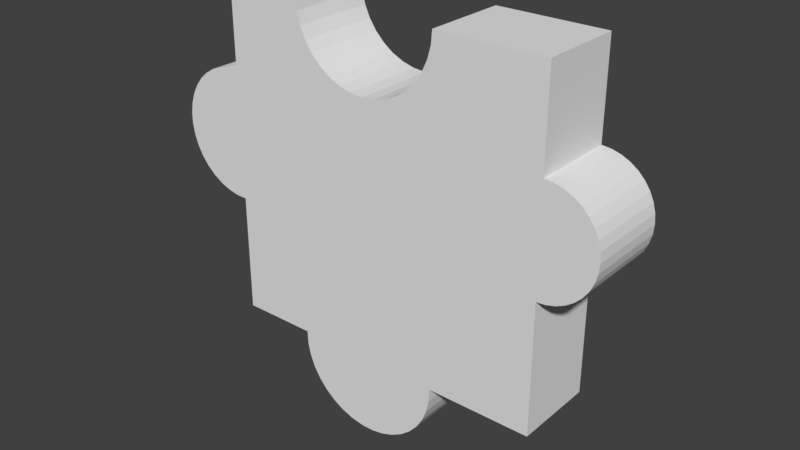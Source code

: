 # Source: 5.blend  (saved by Blender 2.79.0; exported with 4.5.12 LTS)
import bpy
from mathutils import Matrix  # noqa: F401  (used for matrix-valued properties, if any)

bpy.ops.wm.read_factory_settings(use_empty=True)
scene = bpy.context.scene
scene.name = 'Scene'

# ---- collections
col_collection_1 = bpy.data.collections.new('Collection 1'); scene.collection.children.link(col_collection_1)

# ---- world
world_world = bpy.data.worlds.new('World'); scene.world = world_world
world_world.color = (0.05088, 0.05088, 0.05088)
world_world.use_sun_shadow = False
world_world.sun_shadow_jitter_overblur = 0.0
world_world.cycles.sampling_method = 'MANUAL'

# ---- meshes
me_6_040 = bpy.data.meshes.new('6.040')
me_6_040.from_pydata([(-0.2479, 0.125, 0.5683), (-0.2479, -0.125, 0.5683), (-0.2446, 0.125, 0.5301), (-0.2446, -0.125, 0.5301), (-0.2346, 0.125, 0.4931), (-0.2346, -0.125, 0.4931), (-0.2185, 0.125, 0.4584), (-0.2185, -0.125, 0.4584), (-0.1965, 0.125, 0.4271), (-0.1965, -0.125, 0.4271), (-0.1694, 0.125, 0.4), (-0.1694, -0.125, 0.4), (-0.1381, 0.125, 0.378), (-0.1381, -0.125, 0.378), (-0.1034, 0.125, 0.3618), (-0.1034, -0.125, 0.3618), (-0.06638, 0.125, 0.3519), (-0.06638, -0.125, 0.3519), (-0.02824, 0.125, 0.3486), (-0.02824, -0.125, 0.3486), (0.009907, 0.125, 0.3519), (0.009907, -0.125, 0.3519), (0.04689, 0.125, 0.3618), (0.04689, -0.125, 0.3618), (0.08159, 0.125, 0.378), (0.08159, -0.125, 0.378), (0.113, 0.125, 0.4), (0.113, -0.125, 0.4), (0.14, 0.125, 0.4271), (0.14, -0.125, 0.4271), (0.162, 0.125, 0.4584), (0.162, -0.125, 0.4584), (0.1782, 0.125, 0.4931), (0.1782, -0.125, 0.4931), (0.1881, 0.125, 0.5301), (0.1881, -0.125, 0.5301), (0.1914, 0.125, 0.5683), (0.1914, -0.125, 0.5683), (0.5137, 0.125, 0.5683), (0.5137, -0.125, 0.5683), (0.5137, 0.125, 0.287), (0.5137, -0.125, 0.287), (0.5417, -0.125, 0.2846), (0.5417, 0.125, 0.2846), (0.5688, -0.125, 0.2773), (0.5688, 0.125, 0.2773), (0.5942, -0.125, 0.2654), (0.5942, 0.125, 0.2654), (0.6172, -0.125, 0.2493), (0.6172, 0.125, 0.2493), (0.6371, -0.125, 0.2295), (0.6371, 0.125, 0.2295), (0.6532, -0.125, 0.2065), (0.6532, 0.125, 0.2065), (0.665, -0.125, 0.1811), (0.665, 0.125, 0.1811), (0.6723, -0.125, 0.154), (0.6723, 0.125, 0.154), (0.6747, -0.125, 0.126), (0.6747, 0.125, 0.126), (0.6723, -0.125, 0.09806), (0.6723, 0.125, 0.09806), (0.665, -0.125, 0.07096), (0.665, 0.125, 0.07096), (0.6532, -0.125, 0.04552), (0.6532, 0.125, 0.04552), (0.6371, -0.125, 0.02254), (0.6371, 0.125, 0.02254), (0.6172, -0.125, 0.002694), (0.6172, 0.125, 0.002694), (0.5942, -0.125, -0.0134), (0.5942, 0.125, -0.0134), (0.5688, -0.125, -0.02526), (0.5688, 0.125, -0.02526), (0.5417, -0.125, -0.03252), (0.5417, 0.125, -0.03252), (0.5137, -0.125, -0.03497), (0.5137, 0.125, -0.03497), (0.5137, 0.125, -0.4317), (0.5137, -0.125, -0.4317), (0.1979, 0.125, -0.4317), (0.1979, -0.125, -0.4317), (0.1963, -0.125, -0.4703), (0.1963, 0.125, -0.4703), (0.1883, -0.125, -0.5081), (0.1883, 0.125, -0.5081), (0.174, -0.125, -0.544), (0.174, 0.125, -0.544), (0.1538, -0.125, -0.5769), (0.1538, 0.125, -0.5769), (0.1283, -0.125, -0.6059), (0.1283, 0.125, -0.6059), (0.09826, -0.125, -0.6302), (0.09826, 0.125, -0.6302), (0.06455, -0.125, -0.6491), (0.06455, 0.125, -0.6491), (0.02814, -0.125, -0.662), (0.02814, 0.125, -0.662), (-0.009931, -0.125, -0.6685), (-0.009931, 0.125, -0.6685), (-0.04856, -0.125, -0.6685), (-0.04856, 0.125, -0.6685), (-0.08663, -0.125, -0.662), (-0.08663, 0.125, -0.662), (-0.123, -0.125, -0.6491), (-0.123, 0.125, -0.6491), (-0.1567, -0.125, -0.6302), (-0.1567, 0.125, -0.6302), (-0.1868, -0.125, -0.6059), (-0.1868, 0.125, -0.6059), (-0.2122, -0.125, -0.5769), (-0.2122, 0.125, -0.5769), (-0.2324, -0.125, -0.544), (-0.2324, 0.125, -0.544), (-0.2468, -0.125, -0.5081), (-0.2468, 0.125, -0.5081), (-0.2548, -0.125, -0.4703), (-0.2548, 0.125, -0.4703), (-0.2564, -0.125, -0.4317), (-0.2564, 0.125, -0.4317), (-0.4863, 0.125, -0.4317), (-0.4863, -0.125, -0.4317), (-0.4863, 0.125, -0.07118), (-0.4863, -0.125, -0.07118), (-0.5198, -0.125, -0.07021), (-0.5198, 0.125, -0.07021), (-0.5526, -0.125, -0.06355), (-0.5526, 0.125, -0.06355), (-0.5838, -0.125, -0.05139), (-0.5838, 0.125, -0.05139), (-0.6125, -0.125, -0.03407), (-0.6125, 0.125, -0.03407), (-0.6379, -0.125, -0.01212), (-0.6379, 0.125, -0.01212), (-0.6591, -0.125, 0.01383), (-0.6591, 0.125, 0.01383), (-0.6756, -0.125, 0.04302), (-0.6756, 0.125, 0.04302), (-0.6868, -0.125, 0.07458), (-0.6868, 0.125, 0.07458), (-0.6926, -0.125, 0.1076), (-0.6926, 0.125, 0.1076), (-0.6926, -0.125, 0.1411), (-0.6926, 0.125, 0.1411), (-0.6868, -0.125, 0.1742), (-0.6868, 0.125, 0.1742), (-0.6756, -0.125, 0.2057), (-0.6756, 0.125, 0.2057), (-0.6591, -0.125, 0.2349), (-0.6591, 0.125, 0.2349), (-0.6379, -0.125, 0.2609), (-0.6379, 0.125, 0.2609), (-0.6125, -0.125, 0.2828), (-0.6125, 0.125, 0.2828), (-0.5838, -0.125, 0.3001), (-0.5838, 0.125, 0.3001), (-0.5526, -0.125, 0.3123), (-0.5526, 0.125, 0.3123), (-0.5198, -0.125, 0.319), (-0.5198, 0.125, 0.319), (-0.4863, -0.125, 0.3199), (-0.4863, 0.125, 0.3199), (-0.4863, 0.125, 0.5683), (-0.4863, -0.125, 0.5683)], [], [(114, 115, 113, 112), (118, 119, 117, 116), (64, 65, 63, 62), (13, 15, 14, 12), (136, 137, 135, 134), (15, 17, 16, 14), (98, 99, 97, 96), (130, 131, 129, 128), (77, 76, 79, 78), (154, 155, 153, 152), (104, 105, 103, 102), (112, 113, 111, 110), (106, 107, 105, 104), (102, 103, 101, 100), (76, 77, 75, 74), (119, 118, 121, 120), (88, 89, 87, 86), (100, 101, 99, 98), (108, 109, 107, 106), (138, 139, 137, 136), (92, 93, 91, 90), (9, 11, 10, 8), (140, 141, 139, 138), (162, 163, 1, 0), (152, 153, 151, 150), (50, 51, 49, 48), (46, 47, 45, 44), (84, 85, 83, 82), (78, 79, 81, 80), (21, 23, 22, 20), (7, 9, 8, 6), (72, 73, 71, 70), (52, 53, 51, 50), (82, 83, 80, 81), (11, 13, 12, 10), (132, 133, 131, 130), (31, 33, 32, 30), (36, 37, 39, 38), (128, 129, 127, 126), (25, 27, 26, 24), (110, 111, 109, 108), (23, 25, 24, 22), (68, 69, 67, 66), (62, 63, 61, 60), (134, 135, 133, 132), (150, 151, 149, 148), (90, 91, 89, 88), (161, 160, 163, 162), (19, 21, 20, 18), (116, 117, 115, 114), (146, 147, 145, 144), (1, 3, 2, 0), (38, 40, 43, 45, 47, 49, 51, 53, 55, 57, 59, 61, 63, 65, 67, 69, 71, 73, 75, 77, 78, 80, 83, 85, 87, 89, 91, 93, 95, 97, 99, 101, 103, 105, 107, 109, 111, 113, 115, 117, 119, 120, 122, 125, 127, 129, 131, 133, 135, 137, 139, 141, 143, 145, 147, 149, 151, 153, 155, 157, 159, 161, 162, 0, 2, 4, 6, 8, 10, 12, 14, 16, 18, 20, 22, 24, 26, 28, 30, 32, 34, 36), (5, 7, 6, 4), (148, 149, 147, 146), (35, 37, 36, 34), (86, 87, 85, 84), (29, 31, 30, 28), (120, 121, 123, 122), (17, 19, 18, 16), (74, 75, 73, 72), (66, 67, 65, 64), (48, 49, 47, 46), (27, 29, 28, 26), (3, 5, 4, 2), (94, 95, 93, 92), (158, 159, 157, 156), (156, 154, 152, 150, 148, 146, 144, 142, 140, 138, 136, 134, 132, 130, 128, 126, 124, 123, 121, 118, 116, 114, 112, 110, 108, 106, 104, 102, 100, 98, 96, 94, 92, 90, 88, 86, 84, 82, 81, 79, 76, 74, 72, 70, 68, 66, 64, 62, 60, 58, 56, 54, 52, 50, 48, 46, 44, 42, 41, 39, 37, 35, 33, 31, 29, 27, 25, 23, 21, 19, 17, 15, 13, 11, 9, 7, 5, 3, 1, 163, 160, 158), (160, 161, 159, 158), (42, 43, 40, 41), (60, 61, 59, 58), (58, 59, 57, 56), (33, 35, 34, 32), (54, 55, 53, 52), (56, 57, 55, 54), (96, 97, 95, 94), (38, 39, 41, 40), (126, 127, 125, 124), (124, 125, 122, 123), (142, 143, 141, 140), (156, 157, 155, 154), (44, 45, 43, 42), (144, 145, 143, 142), (70, 71, 69, 68)])
_uv = me_6_040.uv_layers.new(name='UVMap')
_uv.uv.foreach_set('vector', [0.5, 0.9668, 0.625, 0.9668, 0.625, 0.9489, 0.5, 0.9489, 0.5, 0.005, 0.625, 0.005, 0.625, -0.0143, 0.5, -0.0143, 0.5, 0.2436, 0.625, 0.2436, 0.625, 0.2563, 0.5, 0.2563, 0.1791, 0.5, 0.1964, 0.5, 0.1964, 0.625, 0.1791, 0.625, 0.5, 0.2424, 0.625, 0.2424, 0.625, 0.2278, 0.5, 0.2278, 0.1964, 0.5, 0.2149, 0.5, 0.2149, 0.625, 0.1964, 0.625, 0.2432, 0.5, 0.2432, 0.625, 0.2622, 0.625, 0.2622, 0.5, 0.9419, 0.5, 0.9419, 0.625, 0.9562, 0.625, 0.9562, 0.5, 0.625, 0.2034, 0.5, 0.2034, 0.5, 0.005, 0.625, 0.005, 0.9562, 0.5, 0.9562, 0.625, 0.9419, 0.625, 0.9419, 0.5, 0.1866, 0.5, 0.1866, 0.625, 0.2048, 0.625, 0.2048, 0.5, 0.5, 0.9489, 0.625, 0.9489, 0.625, 0.9324, 0.5, 0.9324, 0.1698, 0.5, 0.1698, 0.625, 0.1866, 0.625, 0.1866, 0.5, 0.2048, 0.5, 0.2048, 0.625, 0.2239, 0.625, 0.2239, 0.5, 0.505, 0.5, 0.505, 0.625, 0.519, 0.625, 0.519, 0.5, 0.1199, 0.625, 0.1199, 0.5, 0.005, 0.5, 0.005, 0.625, 0.5, 0.9324, 0.625, 0.9324, 0.625, 0.9489, 0.5, 0.9489, 0.2239, 0.5, 0.2239, 0.625, 0.2432, 0.625, 0.2432, 0.5, 0.1547, 0.5, 0.1547, 0.625, 0.1698, 0.625, 0.1698, 0.5, 0.5, 0.2582, 0.625, 0.2582, 0.625, 0.2424, 0.5, 0.2424, 0.2973, 0.5, 0.2973, 0.625, 0.3123, 0.625, 0.3123, 0.5, 0.5, 0.4344, 0.5, 0.4209, 0.625, 0.4209, 0.625, 0.4344, 0.5, 0.2747, 0.625, 0.2747, 0.625, 0.2582, 0.5, 0.2582, 0.005, 0.625, 0.005, 0.5, 0.1242, 0.5, 0.1242, 0.625, 0.9419, 0.5, 0.9419, 0.625, 0.9292, 0.625, 0.9292, 0.5, 0.5, 0.3356, 0.625, 0.3356, 0.625, 0.3455, 0.5, 0.3455, 0.5452, 0.5, 0.5452, 0.625, 0.5325, 0.625, 0.5325, 0.5, 0.5, 0.9668, 0.625, 0.9668, 0.625, 0.9857, 0.5, 0.9857, 0.505, 0.625, 0.505, 0.5, 0.3471, 0.5, 0.3471, 0.625, 0.2531, 0.5, 0.2716, 0.5, 0.2716, 0.625, 0.2531, 0.625, 0.5, 0.4501, 0.5, 0.4344, 0.625, 0.4344, 0.625, 0.4501, 0.5325, 0.5, 0.5325, 0.625, 0.5452, 0.625, 0.5452, 0.5, 0.5, 0.3241, 0.625, 0.3241, 0.625, 0.3356, 0.5, 0.3356, 0.5, 0.9857, 0.625, 0.9857, 0.625, 1.005, 0.5, 1.005, 0.1634, 0.5, 0.1791, 0.5, 0.1791, 0.625, 0.1634, 0.625, 0.9292, 0.5, 0.9292, 0.625, 0.9419, 0.625, 0.9419, 0.5, 0.5, 0.4501, 0.5, 0.4674, 0.625, 0.4674, 0.625, 0.4501, 0.3438, 0.625, 0.3438, 0.5, 0.505, 0.5, 0.505, 0.625, 0.9562, 0.5, 0.9562, 0.625, 0.9718, 0.625, 0.9718, 0.5, 0.2889, 0.5, 0.3046, 0.5, 0.3046, 0.625, 0.2889, 0.625, 0.5, 0.9324, 0.625, 0.9324, 0.625, 0.9179, 0.5, 0.9179, 0.2716, 0.5, 0.2889, 0.5, 0.2889, 0.625, 0.2716, 0.625, 0.5567, 0.5, 0.5567, 0.625, 0.5667, 0.625, 0.5667, 0.5, 0.5, 0.2563, 0.625, 0.2563, 0.625, 0.2699, 0.5, 0.2699, 0.5, 0.2278, 0.625, 0.2278, 0.625, 0.2148, 0.5, 0.2148, 0.5, 0.3513, 0.625, 0.3513, 0.625, 0.3383, 0.5, 0.3383, 0.5, 0.9179, 0.625, 0.9179, 0.625, 0.9324, 0.5, 0.9324, 0.625, 0.3808, 0.5, 0.3808, 0.5, 0.505, 0.625, 0.505, 0.234, 0.5, 0.2531, 0.5, 0.2531, 0.625, 0.234, 0.625, 0.5, 0.9857, 0.625, 0.9857, 0.625, 0.9668, 0.5, 0.9668, 0.5, 0.3237, 0.625, 0.3237, 0.625, 0.3079, 0.5, 0.3079, 0.5, 0.505, 0.5, 0.4859, 0.625, 0.4859, 0.625, 0.505, 0.6832, 0.3473, 0.683, 0.4356, 0.6919, 0.4365, 0.7006, 0.4388, 0.7087, 0.4426, 0.716, 0.4476, 0.7223, 0.4539, 0.7274, 0.4611, 0.7311, 0.469, 0.7334, 0.4775, 0.7341, 0.4862, 0.7333, 0.495, 0.731, 0.5034, 0.7272, 0.5113, 0.7221, 0.5185, 0.7158, 0.5247, 0.7085, 0.5297, 0.7004, 0.5334, 0.6917, 0.5357, 0.6828, 0.5365, 0.6826, 0.6604, 0.581, 0.6617, 0.5805, 0.6738, 0.5778, 0.6857, 0.5732, 0.6971, 0.5666, 0.7075, 0.5583, 0.7168, 0.5486, 0.7246, 0.5376, 0.7307, 0.5257, 0.735, 0.5132, 0.7373, 0.5005, 0.7375, 0.488, 0.7357, 0.476, 0.7318, 0.4649, 0.726, 0.4549, 0.7185, 0.4465, 0.7094, 0.4398, 0.6991, 0.435, 0.6877, 0.4323, 0.6757, 0.4318, 0.6635, 0.3549, 0.6644, 0.3546, 0.5487, 0.3432, 0.5484, 0.3321, 0.5463, 0.3215, 0.5424, 0.3118, 0.5368, 0.3031, 0.5297, 0.2959, 0.5214, 0.2902, 0.5119, 0.2864, 0.5017, 0.2844, 0.491, 0.2843, 0.4802, 0.2862, 0.4695, 0.2901, 0.4593, 0.2956, 0.4498, 0.3028, 0.4415, 0.3114, 0.4344, 0.3212, 0.4289, 0.3318, 0.425, 0.3429, 0.423, 0.3542, 0.4227, 0.354, 0.3426, 0.4341, 0.3437, 0.4353, 0.356, 0.4386, 0.3679, 0.444, 0.3791, 0.4513, 0.3892, 0.4603, 0.398, 0.4707, 0.4051, 0.4822, 0.4104, 0.4945, 0.4136, 0.5071, 0.4148, 0.5196, 0.4138, 0.5318, 0.4108, 0.5431, 0.4058, 0.5534, 0.3989, 0.5623, 0.3904, 0.5694, 0.3805, 0.5747, 0.3696, 0.578, 0.3579, 0.579, 0.3458, 0.5, 0.4674, 0.5, 0.4501, 0.625, 0.4501, 0.625, 0.4674, 0.5, 0.3383, 0.625, 0.3383, 0.625, 0.3237, 0.5, 0.3237, 0.5, 0.4859, 0.5, 0.505, 0.625, 0.505, 0.625, 0.4859, 0.5, 0.9489, 0.625, 0.9489, 0.625, 0.9668, 0.5, 0.9668, 0.5, 0.4344, 0.5, 0.4501, 0.625, 0.4501, 0.625, 0.4344, 0.625, 0.005, 0.5, 0.005, 0.5, 0.1853, 0.625, 0.1853, 0.2149, 0.5, 0.234, 0.5, 0.234, 0.625, 0.2149, 0.625, 0.519, 0.5, 0.519, 0.625, 0.5325, 0.625, 0.5325, 0.5, 0.5, 0.2321, 0.625, 0.2321, 0.625, 0.2436, 0.5, 0.2436, 0.5567, 0.5, 0.5567, 0.625, 0.5452, 0.625, 0.5452, 0.5, 0.3046, 0.5, 0.3181, 0.5, 0.3181, 0.625, 0.3046, 0.625, 0.5, 0.4859, 0.5, 0.4674, 0.625, 0.4674, 0.625, 0.4859, 0.2804, 0.5, 0.2804, 0.625, 0.2973, 0.625, 0.2973, 0.5, 0.9882, 0.5, 0.9882, 0.625, 0.9718, 0.625, 0.9718, 0.5, 0.9718, 0.377, 0.9562, 0.3709, 0.9419, 0.3623, 0.9292, 0.3513, 0.9186, 0.3383, 0.9103, 0.3237, 0.9047, 0.3079, 0.9019, 0.2914, 0.9019, 0.2747, 0.9047, 0.2582, 0.9103, 0.2424, 0.9186, 0.2278, 0.9292, 0.2148, 0.9419, 0.2038, 0.9562, 0.1952, 0.9718, 0.1891, 0.9882, 0.1858, 1.005, 0.1853, 1.005, 0.005, 1.12, 0.005, 1.121, -0.0143, 1.125, -0.03319, 1.132, -0.05112, 1.142, -0.06758, 1.155, -0.0821, 1.17, -0.09425, 1.187, -0.1037, 1.205, -0.1101, 1.224, -0.1134, 1.243, -0.1134, 1.262, -0.1101, 1.28, -0.1037, 1.297, -0.09425, 1.312, -0.0821, 1.325, -0.06758, 1.335, -0.05112, 1.342, -0.03319, 1.346, -0.0143, 1.347, 0.005, 1.505, 0.005, 1.505, 0.2034, 1.519, 0.2046, 1.533, 0.2082, 1.545, 0.2142, 1.557, 0.2222, 1.567, 0.2321, 1.575, 0.2436, 1.581, 0.2563, 1.584, 0.2699, 1.585, 0.2839, 1.584, 0.2979, 1.581, 0.3114, 1.575, 0.3241, 1.567, 0.3356, 1.557, 0.3455, 1.545, 0.3536, 1.533, 0.3595, 1.519, 0.3631, 1.505, 0.3644, 1.505, 0.505, 1.344, 0.505, 1.342, 0.4859, 1.337, 0.4674, 1.329, 0.4501, 1.318, 0.4344, 1.305, 0.4209, 1.289, 0.4099, 1.272, 0.4018, 1.253, 0.3968, 1.234, 0.3952, 1.215, 0.3968, 1.196, 0.4018, 1.179, 0.4099, 1.163, 0.4209, 1.15, 0.4344, 1.139, 0.4501, 1.131, 0.4674, 1.126, 0.4859, 1.124, 0.505, 1.005, 0.505, 1.005, 0.3808, 0.9882, 0.3803, 0.005, 0.5, 0.005, 0.625, -0.01175, 0.625, -0.01175, 0.5, 0.519, 0.5, 0.519, 0.625, 0.505, 0.625, 0.505, 0.5, 0.5, 0.2699, 0.625, 0.2699, 0.625, 0.2839, 0.5, 0.2839, 0.5, 0.2839, 0.625, 0.2839, 0.625, 0.2979, 0.5, 0.2979, 0.5, 0.4674, 0.5, 0.4859, 0.625, 0.4859, 0.625, 0.4674, 0.5, 0.3114, 0.625, 0.3114, 0.625, 0.3241, 0.5, 0.3241, 0.5, 0.2979, 0.625, 0.2979, 0.625, 0.3114, 0.5, 0.3114, 0.2622, 0.5, 0.2622, 0.625, 0.2804, 0.625, 0.2804, 0.5, 0.625, 0.505, 0.5, 0.505, 0.5, 0.3644, 0.625, 0.3644, 0.9718, 0.5, 0.9718, 0.625, 0.9882, 0.625, 0.9882, 0.5, 0.9882, 0.5, 0.9882, 0.625, 1.005, 0.625, 1.005, 0.5, 0.5, 0.2914, 0.625, 0.2914, 0.625, 0.2747, 0.5, 0.2747, 0.9718, 0.5, 0.9718, 0.625, 0.9562, 0.625, 0.9562, 0.5, 0.5325, 0.5, 0.5325, 0.625, 0.519, 0.625, 0.519, 0.5, 0.5, 0.3079, 0.625, 0.3079, 0.625, 0.2914, 0.5, 0.2914, 0.5452, 0.5, 0.5452, 0.625, 0.5567, 0.625, 0.5567, 0.5])
me_6_040.use_remesh_preserve_volume = False
me_6_040.use_remesh_preserve_attributes = False
me_6_040.use_mirror_vertex_groups = False
me_6_040.update()

# ---- objects
ob_5 = bpy.data.objects.new('5', me_6_040)

# ---- transforms, parenting, visibility, modifiers, constraints
ob_5.location = (1.496, 0.125, 1.442)
ob_5.lineart.crease_threshold = 0.0

# ---- collection membership
col_collection_1.objects.link(ob_5)

# ---- scene / render settings (as saved in the file)
scene.frame_start = 1; scene.frame_end = 250; scene.frame_set(250)
scene.render.engine = 'BLENDER_EEVEE_NEXT'
scene.render.resolution_percentage = 50
scene.render.dither_intensity = 0.0
scene.cycles.use_denoising = False
scene.cycles.samples = 128
scene.cycles.sampling_pattern = 'TABULATED_SOBOL'
scene.cycles.use_adaptive_sampling = False
scene.cycles.use_light_tree = False
scene.cycles.blur_glossy = 0.0
scene.cycles.sample_clamp_indirect = 0.0
scene.view_settings.view_transform = 'Standard'
bpy.context.view_layer.update()

# ---- added for rendering (the .blend has no active camera and no usable light): camera, sun
cam_auto = bpy.data.cameras.new('AutoCamera')
cam_auto.lens = 50.0
cam_auto.sensor_width = 36.0
cam_auto.clip_end = 1000.0
ob_auto_camera = bpy.data.objects.new('AutoCamera', cam_auto)
scene.collection.objects.link(ob_auto_camera)
ob_auto_camera.location = (3.20877, -1.9407, 2.76874)
ob_auto_camera.rotation_euler = (1.09748, -7.21219e-08, 0.694738)
scene.camera = ob_auto_camera
light_auto_sun = bpy.data.lights.new('AutoSun', 'SUN')
light_auto_sun.energy = 3.0
light_auto_sun.angle = 0.0523599
ob_auto_sun = bpy.data.objects.new('AutoSun', light_auto_sun)
scene.collection.objects.link(ob_auto_sun)
ob_auto_sun.rotation_euler = (0.872665, 0.174533, 0.523599)
bpy.context.view_layer.update()
